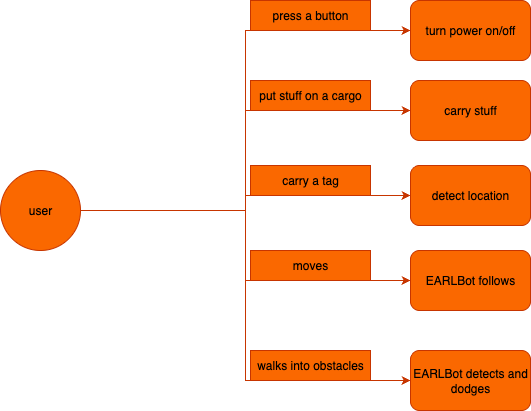

The diagram above was exported from draw.io. Its source (the exported page's mxGraphModel, read from the mxfile embedded in the PNG):
<mxGraphModel dx="946" dy="617" grid="1" gridSize="10" guides="1" tooltips="1" connect="1" arrows="1" fold="1" page="1" pageScale="1" pageWidth="1100" pageHeight="850" math="0" shadow="0">
  <root>
    <mxCell id="0" />
    <mxCell id="1" parent="0" />
    <mxCell id="KKezNafAl_sOuPhWQZ_x-1" style="edgeStyle=orthogonalEdgeStyle;rounded=0;orthogonalLoop=1;jettySize=auto;html=1;entryX=0;entryY=0.5;entryDx=0;entryDy=0;fillColor=#fa6800;strokeColor=#C73500;" edge="1" parent="1" source="KKezNafAl_sOuPhWQZ_x-6" target="KKezNafAl_sOuPhWQZ_x-9">
      <mxGeometry relative="1" as="geometry" />
    </mxCell>
    <mxCell id="KKezNafAl_sOuPhWQZ_x-2" style="edgeStyle=orthogonalEdgeStyle;rounded=0;orthogonalLoop=1;jettySize=auto;html=1;fillColor=#fa6800;strokeColor=#C73500;" edge="1" parent="1" source="KKezNafAl_sOuPhWQZ_x-6" target="KKezNafAl_sOuPhWQZ_x-11">
      <mxGeometry relative="1" as="geometry" />
    </mxCell>
    <mxCell id="KKezNafAl_sOuPhWQZ_x-3" style="edgeStyle=orthogonalEdgeStyle;rounded=0;orthogonalLoop=1;jettySize=auto;html=1;entryX=0;entryY=0.5;entryDx=0;entryDy=0;fillColor=#fa6800;strokeColor=#C73500;" edge="1" parent="1" source="KKezNafAl_sOuPhWQZ_x-6" target="KKezNafAl_sOuPhWQZ_x-13">
      <mxGeometry relative="1" as="geometry" />
    </mxCell>
    <mxCell id="KKezNafAl_sOuPhWQZ_x-4" style="edgeStyle=orthogonalEdgeStyle;rounded=0;orthogonalLoop=1;jettySize=auto;html=1;entryX=0;entryY=0.5;entryDx=0;entryDy=0;fillColor=#fa6800;strokeColor=#C73500;" edge="1" parent="1" source="KKezNafAl_sOuPhWQZ_x-6" target="KKezNafAl_sOuPhWQZ_x-16">
      <mxGeometry relative="1" as="geometry" />
    </mxCell>
    <mxCell id="KKezNafAl_sOuPhWQZ_x-5" style="edgeStyle=orthogonalEdgeStyle;rounded=0;orthogonalLoop=1;jettySize=auto;html=1;entryX=0;entryY=0.5;entryDx=0;entryDy=0;fillColor=#fa6800;strokeColor=#C73500;" edge="1" parent="1" source="KKezNafAl_sOuPhWQZ_x-6" target="KKezNafAl_sOuPhWQZ_x-7">
      <mxGeometry relative="1" as="geometry" />
    </mxCell>
    <mxCell id="KKezNafAl_sOuPhWQZ_x-6" value="user" style="ellipse;whiteSpace=wrap;html=1;aspect=fixed;fillColor=#fa6800;fontColor=#000000;strokeColor=#C73500;" vertex="1" parent="1">
      <mxGeometry x="20" y="240" width="80" height="80" as="geometry" />
    </mxCell>
    <mxCell id="KKezNafAl_sOuPhWQZ_x-7" value="turn power on/off" style="rounded=1;whiteSpace=wrap;html=1;fillColor=#fa6800;fontColor=#000000;strokeColor=#C73500;" vertex="1" parent="1">
      <mxGeometry x="430" y="70" width="120" height="60" as="geometry" />
    </mxCell>
    <mxCell id="KKezNafAl_sOuPhWQZ_x-8" value="press a button" style="text;html=1;align=center;verticalAlign=middle;whiteSpace=wrap;rounded=0;fillColor=#fa6800;fontColor=#000000;strokeColor=#C73500;" vertex="1" parent="1">
      <mxGeometry x="270" y="70" width="120" height="30" as="geometry" />
    </mxCell>
    <mxCell id="KKezNafAl_sOuPhWQZ_x-9" value="carry stuff" style="rounded=1;whiteSpace=wrap;html=1;fillColor=#fa6800;fontColor=#000000;strokeColor=#C73500;" vertex="1" parent="1">
      <mxGeometry x="430" y="150" width="120" height="60" as="geometry" />
    </mxCell>
    <mxCell id="KKezNafAl_sOuPhWQZ_x-10" value="carry a tag" style="text;html=1;align=center;verticalAlign=middle;whiteSpace=wrap;rounded=0;fillColor=#fa6800;fontColor=#000000;strokeColor=#C73500;" vertex="1" parent="1">
      <mxGeometry x="270" y="235" width="120" height="30" as="geometry" />
    </mxCell>
    <mxCell id="KKezNafAl_sOuPhWQZ_x-11" value="detect location" style="rounded=1;whiteSpace=wrap;html=1;fillColor=#fa6800;fontColor=#000000;strokeColor=#C73500;" vertex="1" parent="1">
      <mxGeometry x="430" y="235" width="120" height="60" as="geometry" />
    </mxCell>
    <mxCell id="KKezNafAl_sOuPhWQZ_x-12" value="put stuff on a cargo" style="text;html=1;align=center;verticalAlign=middle;whiteSpace=wrap;rounded=0;fillColor=#fa6800;fontColor=#000000;strokeColor=#C73500;" vertex="1" parent="1">
      <mxGeometry x="270" y="150" width="120" height="30" as="geometry" />
    </mxCell>
    <mxCell id="KKezNafAl_sOuPhWQZ_x-13" value="EARLBot follows" style="rounded=1;whiteSpace=wrap;html=1;fillColor=#fa6800;fontColor=#000000;strokeColor=#C73500;" vertex="1" parent="1">
      <mxGeometry x="430" y="320" width="120" height="60" as="geometry" />
    </mxCell>
    <mxCell id="KKezNafAl_sOuPhWQZ_x-14" value="moves" style="text;html=1;align=center;verticalAlign=middle;whiteSpace=wrap;rounded=0;fillColor=#fa6800;fontColor=#000000;strokeColor=#C73500;" vertex="1" parent="1">
      <mxGeometry x="270" y="320" width="120" height="30" as="geometry" />
    </mxCell>
    <mxCell id="KKezNafAl_sOuPhWQZ_x-15" style="edgeStyle=orthogonalEdgeStyle;rounded=0;orthogonalLoop=1;jettySize=auto;html=1;exitX=0.5;exitY=1;exitDx=0;exitDy=0;fillColor=#fa6800;strokeColor=#C73500;" edge="1" parent="1" source="KKezNafAl_sOuPhWQZ_x-13" target="KKezNafAl_sOuPhWQZ_x-13">
      <mxGeometry relative="1" as="geometry" />
    </mxCell>
    <mxCell id="KKezNafAl_sOuPhWQZ_x-16" value="EARLBot detects and dodges" style="rounded=1;whiteSpace=wrap;html=1;fillColor=#fa6800;fontColor=#000000;strokeColor=#C73500;" vertex="1" parent="1">
      <mxGeometry x="430" y="420" width="120" height="60" as="geometry" />
    </mxCell>
    <mxCell id="KKezNafAl_sOuPhWQZ_x-17" value="walks into obstacles" style="text;html=1;align=center;verticalAlign=middle;whiteSpace=wrap;rounded=0;fillColor=#fa6800;fontColor=#000000;strokeColor=#C73500;" vertex="1" parent="1">
      <mxGeometry x="270" y="420" width="120" height="30" as="geometry" />
    </mxCell>
  </root>
</mxGraphModel>